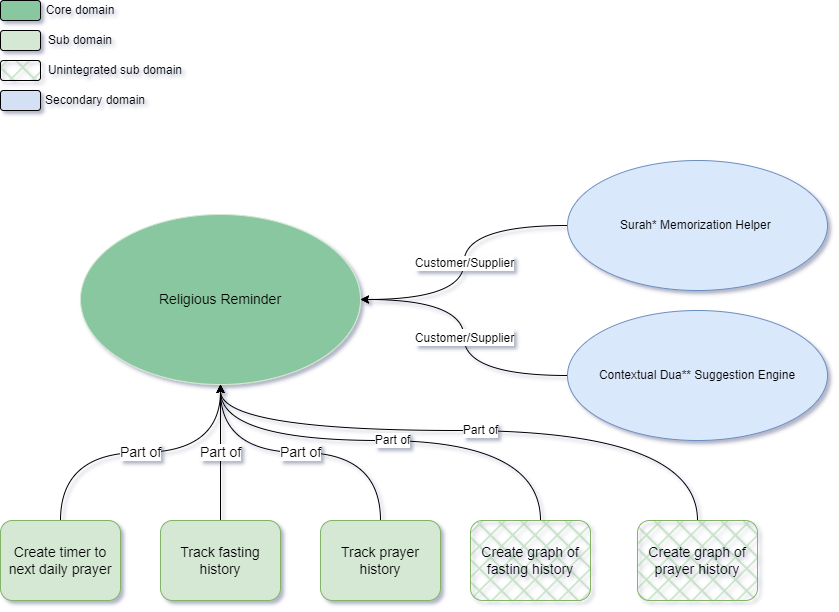

The diagram above was exported from draw.io. Its source (the exported page's mxGraphModel, read from the mxfile embedded in the PNG):
<mxGraphModel dx="1422" dy="857" grid="1" gridSize="10" guides="1" tooltips="1" connect="1" arrows="1" fold="1" page="1" pageScale="1" pageWidth="827" pageHeight="1169" math="0" shadow="0">
  <root>
    <mxCell id="0" />
    <mxCell id="1" parent="0" />
    <mxCell id="FymW-1XhoeWY389bc2O6-5" value="&lt;font style=&quot;font-size: 12px;&quot;&gt;Customer/Supplier&lt;/font&gt;" style="edgeStyle=orthogonalEdgeStyle;rounded=0;orthogonalLoop=1;jettySize=auto;html=1;curved=1;" edge="1" parent="1" source="FymW-1XhoeWY389bc2O6-3" target="FymW-1XhoeWY389bc2O6-1">
      <mxGeometry relative="1" as="geometry" />
    </mxCell>
    <mxCell id="FymW-1XhoeWY389bc2O6-3" value="Surah* Memorization Helper&amp;nbsp;" style="ellipse;whiteSpace=wrap;html=1;fillColor=#dae8fc;strokeColor=#6c8ebf;" vertex="1" parent="1">
      <mxGeometry x="567" y="160" width="260" height="130" as="geometry" />
    </mxCell>
    <mxCell id="FymW-1XhoeWY389bc2O6-8" value="" style="rounded=1;whiteSpace=wrap;html=1;fillColor=#89C7A0;" vertex="1" parent="1">
      <mxGeometry width="40" height="20" as="geometry" />
    </mxCell>
    <mxCell id="FymW-1XhoeWY389bc2O6-9" value="" style="rounded=1;whiteSpace=wrap;html=1;fillColor=#D5E8D4;" vertex="1" parent="1">
      <mxGeometry y="30" width="40" height="20" as="geometry" />
    </mxCell>
    <mxCell id="FymW-1XhoeWY389bc2O6-11" value="" style="rounded=1;whiteSpace=wrap;html=1;fillColor=#76BD76;fillStyle=cross-hatch;" vertex="1" parent="1">
      <mxGeometry y="60" width="40" height="20" as="geometry" />
    </mxCell>
    <mxCell id="FymW-1XhoeWY389bc2O6-14" value="" style="group;fillColor=none;strokeColor=none;" vertex="1" connectable="0" parent="1">
      <mxGeometry x="80" y="214" width="280" height="170" as="geometry" />
    </mxCell>
    <mxCell id="FymW-1XhoeWY389bc2O6-1" value="&lt;span style=&quot;font-size: 14px;&quot;&gt;Religious Reminder&lt;/span&gt;" style="ellipse;whiteSpace=wrap;html=1;fillColor=#89C7A0;strokeColor=#D5E8D4;" vertex="1" parent="FymW-1XhoeWY389bc2O6-14">
      <mxGeometry width="280" height="170" as="geometry" />
    </mxCell>
    <mxCell id="FymW-1XhoeWY389bc2O6-16" value="&lt;font style=&quot;font-size: 12px;&quot;&gt;Customer/Supplier&lt;/font&gt;" style="edgeStyle=orthogonalEdgeStyle;curved=1;rounded=0;orthogonalLoop=1;jettySize=auto;html=1;fontSize=14;" edge="1" parent="1" source="FymW-1XhoeWY389bc2O6-15" target="FymW-1XhoeWY389bc2O6-1">
      <mxGeometry relative="1" as="geometry" />
    </mxCell>
    <mxCell id="FymW-1XhoeWY389bc2O6-15" value="Contextual Dua** Suggestion Engine" style="ellipse;whiteSpace=wrap;html=1;fillColor=#dae8fc;strokeColor=#6c8ebf;" vertex="1" parent="1">
      <mxGeometry x="567" y="310" width="260" height="130" as="geometry" />
    </mxCell>
    <mxCell id="FymW-1XhoeWY389bc2O6-18" value="Part of" style="edgeStyle=orthogonalEdgeStyle;curved=1;rounded=0;orthogonalLoop=1;jettySize=auto;html=1;fontSize=14;" edge="1" parent="1" source="FymW-1XhoeWY389bc2O6-17" target="FymW-1XhoeWY389bc2O6-1">
      <mxGeometry relative="1" as="geometry" />
    </mxCell>
    <mxCell id="FymW-1XhoeWY389bc2O6-17" value="Create timer to next daily prayer" style="rounded=1;whiteSpace=wrap;html=1;fontSize=14;fillColor=#D5E8D4;strokeColor=#82B366;" vertex="1" parent="1">
      <mxGeometry y="520" width="120" height="80" as="geometry" />
    </mxCell>
    <mxCell id="FymW-1XhoeWY389bc2O6-20" value="Part of" style="edgeStyle=orthogonalEdgeStyle;curved=1;rounded=0;orthogonalLoop=1;jettySize=auto;html=1;entryX=0.5;entryY=1;entryDx=0;entryDy=0;fontSize=14;" edge="1" parent="1" source="FymW-1XhoeWY389bc2O6-19" target="FymW-1XhoeWY389bc2O6-1">
      <mxGeometry relative="1" as="geometry" />
    </mxCell>
    <mxCell id="FymW-1XhoeWY389bc2O6-19" value="Track fasting history" style="rounded=1;whiteSpace=wrap;html=1;fontSize=14;fillColor=#D5E8D4;strokeColor=#82B366;sketch=0;glass=0;gradientColor=none;fillStyle=auto;" vertex="1" parent="1">
      <mxGeometry x="160" y="520" width="120" height="80" as="geometry" />
    </mxCell>
    <mxCell id="FymW-1XhoeWY389bc2O6-22" value="Part of" style="edgeStyle=orthogonalEdgeStyle;curved=1;rounded=0;orthogonalLoop=1;jettySize=auto;html=1;entryX=0.5;entryY=1;entryDx=0;entryDy=0;fontSize=14;" edge="1" parent="1" source="FymW-1XhoeWY389bc2O6-21" target="FymW-1XhoeWY389bc2O6-1">
      <mxGeometry relative="1" as="geometry" />
    </mxCell>
    <mxCell id="FymW-1XhoeWY389bc2O6-21" value="Track prayer history" style="rounded=1;whiteSpace=wrap;html=1;fontSize=14;fillColor=#D5E8D4;strokeColor=#82B366;" vertex="1" parent="1">
      <mxGeometry x="320" y="520" width="120" height="80" as="geometry" />
    </mxCell>
    <mxCell id="FymW-1XhoeWY389bc2O6-23" value="Core domain" style="text;html=1;strokeColor=none;fillColor=none;align=center;verticalAlign=middle;whiteSpace=wrap;rounded=0;fontSize=12;" vertex="1" parent="1">
      <mxGeometry x="40" width="80" height="20" as="geometry" />
    </mxCell>
    <mxCell id="FymW-1XhoeWY389bc2O6-24" value="Sub domain" style="text;html=1;strokeColor=none;fillColor=none;align=center;verticalAlign=middle;whiteSpace=wrap;rounded=0;fontSize=12;" vertex="1" parent="1">
      <mxGeometry x="40" y="30" width="80" height="20" as="geometry" />
    </mxCell>
    <mxCell id="FymW-1XhoeWY389bc2O6-25" value="Unintegrated sub domain" style="text;html=1;strokeColor=none;fillColor=none;align=center;verticalAlign=middle;whiteSpace=wrap;rounded=0;fontSize=12;" vertex="1" parent="1">
      <mxGeometry x="40" y="60" width="150" height="20" as="geometry" />
    </mxCell>
    <mxCell id="FymW-1XhoeWY389bc2O6-27" value="Part of" style="edgeStyle=orthogonalEdgeStyle;curved=1;rounded=0;orthogonalLoop=1;jettySize=auto;html=1;entryX=0.5;entryY=1;entryDx=0;entryDy=0;fontSize=12;" edge="1" parent="1" source="FymW-1XhoeWY389bc2O6-26" target="FymW-1XhoeWY389bc2O6-1">
      <mxGeometry relative="1" as="geometry">
        <Array as="points">
          <mxPoint x="540" y="440" />
          <mxPoint x="220" y="440" />
        </Array>
      </mxGeometry>
    </mxCell>
    <mxCell id="FymW-1XhoeWY389bc2O6-26" value="Create graph of fasting history" style="rounded=1;whiteSpace=wrap;html=1;fontSize=14;fillColor=#76BD76;strokeColor=#82B366;fillStyle=cross-hatch;" vertex="1" parent="1">
      <mxGeometry x="470" y="520" width="120" height="80" as="geometry" />
    </mxCell>
    <mxCell id="FymW-1XhoeWY389bc2O6-29" value="Part of" style="edgeStyle=orthogonalEdgeStyle;curved=1;rounded=0;orthogonalLoop=1;jettySize=auto;html=1;fontSize=12;entryX=0.5;entryY=1;entryDx=0;entryDy=0;" edge="1" parent="1" source="FymW-1XhoeWY389bc2O6-28" target="FymW-1XhoeWY389bc2O6-1">
      <mxGeometry relative="1" as="geometry">
        <mxPoint x="300" y="400" as="targetPoint" />
        <Array as="points">
          <mxPoint x="697" y="430" />
          <mxPoint x="220" y="430" />
        </Array>
      </mxGeometry>
    </mxCell>
    <mxCell id="FymW-1XhoeWY389bc2O6-28" value="Create graph of prayer history" style="rounded=1;whiteSpace=wrap;html=1;fontSize=14;fillColor=#76BD76;strokeColor=#82B366;fillStyle=cross-hatch;" vertex="1" parent="1">
      <mxGeometry x="637" y="520" width="120" height="80" as="geometry" />
    </mxCell>
    <mxCell id="FymW-1XhoeWY389bc2O6-30" value="" style="rounded=1;whiteSpace=wrap;html=1;fillColor=#D4E1F5;" vertex="1" parent="1">
      <mxGeometry y="90" width="40" height="20" as="geometry" />
    </mxCell>
    <mxCell id="FymW-1XhoeWY389bc2O6-31" value="Secondary domain" style="text;html=1;strokeColor=none;fillColor=none;align=center;verticalAlign=middle;whiteSpace=wrap;rounded=0;fontSize=12;" vertex="1" parent="1">
      <mxGeometry x="40" y="90" width="110" height="20" as="geometry" />
    </mxCell>
  </root>
</mxGraphModel>